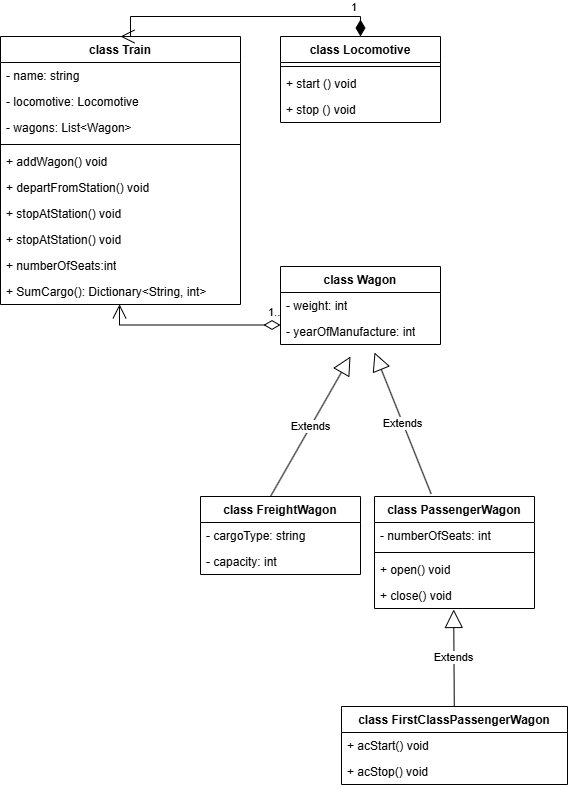

The diagram above was exported from draw.io. Its source (the exported page's mxGraphModel, read from the mxfile embedded in the PNG):
<mxGraphModel dx="911" dy="1667" grid="1" gridSize="10" guides="1" tooltips="1" connect="1" arrows="1" fold="1" page="1" pageScale="1" pageWidth="827" pageHeight="1169" math="0" shadow="0">
  <root>
    <mxCell id="WIyWlLk6GJQsqaUBKTNV-0" />
    <mxCell id="WIyWlLk6GJQsqaUBKTNV-1" parent="WIyWlLk6GJQsqaUBKTNV-0" />
    <mxCell id="Q-biPesQLiiPdUnx8j4O-0" value="&lt;div&gt;class Wagon&lt;/div&gt;&lt;div&gt;&lt;br&gt;&lt;/div&gt;" style="swimlane;fontStyle=1;align=center;verticalAlign=top;childLayout=stackLayout;horizontal=1;startSize=26;horizontalStack=0;resizeParent=1;resizeParentMax=0;resizeLast=0;collapsible=1;marginBottom=0;whiteSpace=wrap;html=1;" parent="WIyWlLk6GJQsqaUBKTNV-1" vertex="1">
      <mxGeometry x="320" y="90" width="160" height="78" as="geometry" />
    </mxCell>
    <mxCell id="Q-biPesQLiiPdUnx8j4O-1" value="&lt;div&gt;&lt;span style=&quot;background-color: initial;&quot;&gt;-&amp;nbsp;&lt;/span&gt;&lt;span style=&quot;background-color: initial;&quot;&gt;weight: int&lt;/span&gt;&lt;br&gt;&lt;/div&gt;&lt;div&gt;&lt;span style=&quot;background-color: initial;&quot;&gt;&lt;br&gt;&lt;/span&gt;&lt;/div&gt;&lt;div&gt;&lt;br&gt;&lt;/div&gt;" style="text;strokeColor=none;fillColor=none;align=left;verticalAlign=top;spacingLeft=4;spacingRight=4;overflow=hidden;rotatable=0;points=[[0,0.5],[1,0.5]];portConstraint=eastwest;whiteSpace=wrap;html=1;" parent="Q-biPesQLiiPdUnx8j4O-0" vertex="1">
      <mxGeometry y="26" width="160" height="26" as="geometry" />
    </mxCell>
    <mxCell id="Q-biPesQLiiPdUnx8j4O-10" value="&lt;div&gt;&lt;span style=&quot;background-color: initial;&quot;&gt;-&amp;nbsp;&lt;/span&gt;&lt;span style=&quot;background-color: initial;&quot;&gt;yearOfManufacture: int&lt;/span&gt;&lt;br&gt;&lt;/div&gt;&lt;div&gt;&lt;br&gt;&lt;/div&gt;" style="text;strokeColor=none;fillColor=none;align=left;verticalAlign=top;spacingLeft=4;spacingRight=4;overflow=hidden;rotatable=0;points=[[0,0.5],[1,0.5]];portConstraint=eastwest;whiteSpace=wrap;html=1;" parent="Q-biPesQLiiPdUnx8j4O-0" vertex="1">
      <mxGeometry y="52" width="160" height="26" as="geometry" />
    </mxCell>
    <mxCell id="Q-biPesQLiiPdUnx8j4O-11" value="&lt;div&gt;class Train&lt;/div&gt;" style="swimlane;fontStyle=1;align=center;verticalAlign=top;childLayout=stackLayout;horizontal=1;startSize=26;horizontalStack=0;resizeParent=1;resizeParentMax=0;resizeLast=0;collapsible=1;marginBottom=0;whiteSpace=wrap;html=1;" parent="WIyWlLk6GJQsqaUBKTNV-1" vertex="1">
      <mxGeometry x="40" y="-140" width="240" height="268" as="geometry" />
    </mxCell>
    <mxCell id="Q-biPesQLiiPdUnx8j4O-12" value="&lt;div&gt;- name:&amp;nbsp;&lt;span style=&quot;background-color: initial;&quot;&gt;string&lt;/span&gt;&lt;/div&gt;" style="text;strokeColor=none;fillColor=none;align=left;verticalAlign=top;spacingLeft=4;spacingRight=4;overflow=hidden;rotatable=0;points=[[0,0.5],[1,0.5]];portConstraint=eastwest;whiteSpace=wrap;html=1;" parent="Q-biPesQLiiPdUnx8j4O-11" vertex="1">
      <mxGeometry y="26" width="240" height="26" as="geometry" />
    </mxCell>
    <mxCell id="gZE5IogWNso_yDMz_alh-2" value="-&amp;nbsp;&lt;span style=&quot;background-color: initial;&quot;&gt;locomotive: Locomotive&lt;/span&gt;" style="text;strokeColor=none;fillColor=none;align=left;verticalAlign=top;spacingLeft=4;spacingRight=4;overflow=hidden;rotatable=0;points=[[0,0.5],[1,0.5]];portConstraint=eastwest;whiteSpace=wrap;html=1;" parent="Q-biPesQLiiPdUnx8j4O-11" vertex="1">
      <mxGeometry y="52" width="240" height="26" as="geometry" />
    </mxCell>
    <mxCell id="gZE5IogWNso_yDMz_alh-3" value="- wagons: List&amp;lt;Wagon&amp;gt;" style="text;strokeColor=none;fillColor=none;align=left;verticalAlign=top;spacingLeft=4;spacingRight=4;overflow=hidden;rotatable=0;points=[[0,0.5],[1,0.5]];portConstraint=eastwest;whiteSpace=wrap;html=1;" parent="Q-biPesQLiiPdUnx8j4O-11" vertex="1">
      <mxGeometry y="78" width="240" height="26" as="geometry" />
    </mxCell>
    <mxCell id="Q-biPesQLiiPdUnx8j4O-14" value="" style="line;strokeWidth=1;fillColor=none;align=left;verticalAlign=middle;spacingTop=-1;spacingLeft=3;spacingRight=3;rotatable=0;labelPosition=right;points=[];portConstraint=eastwest;strokeColor=inherit;" parent="Q-biPesQLiiPdUnx8j4O-11" vertex="1">
      <mxGeometry y="104" width="240" height="8" as="geometry" />
    </mxCell>
    <mxCell id="Q-biPesQLiiPdUnx8j4O-56" value="+ addWagon&lt;span style=&quot;background-color: initial;&quot;&gt;() void&lt;/span&gt;&lt;div&gt;&lt;div&gt;&lt;br&gt;&lt;/div&gt;&lt;/div&gt;" style="text;strokeColor=none;fillColor=none;align=left;verticalAlign=top;spacingLeft=4;spacingRight=4;overflow=hidden;rotatable=0;points=[[0,0.5],[1,0.5]];portConstraint=eastwest;whiteSpace=wrap;html=1;" parent="Q-biPesQLiiPdUnx8j4O-11" vertex="1">
      <mxGeometry y="112" width="240" height="26" as="geometry" />
    </mxCell>
    <mxCell id="Q-biPesQLiiPdUnx8j4O-55" value="+ departFromStation() void&lt;div&gt;&lt;br&gt;&lt;/div&gt;" style="text;strokeColor=none;fillColor=none;align=left;verticalAlign=top;spacingLeft=4;spacingRight=4;overflow=hidden;rotatable=0;points=[[0,0.5],[1,0.5]];portConstraint=eastwest;whiteSpace=wrap;html=1;" parent="Q-biPesQLiiPdUnx8j4O-11" vertex="1">
      <mxGeometry y="138" width="240" height="26" as="geometry" />
    </mxCell>
    <mxCell id="Q-biPesQLiiPdUnx8j4O-57" value="+ stopAtStation() void&lt;div&gt;&lt;br&gt;&lt;/div&gt;" style="text;strokeColor=none;fillColor=none;align=left;verticalAlign=top;spacingLeft=4;spacingRight=4;overflow=hidden;rotatable=0;points=[[0,0.5],[1,0.5]];portConstraint=eastwest;whiteSpace=wrap;html=1;" parent="Q-biPesQLiiPdUnx8j4O-11" vertex="1">
      <mxGeometry y="164" width="240" height="26" as="geometry" />
    </mxCell>
    <mxCell id="gZE5IogWNso_yDMz_alh-5" value="+ stopAtStation() void&lt;div&gt;&lt;br&gt;&lt;/div&gt;" style="text;strokeColor=none;fillColor=none;align=left;verticalAlign=top;spacingLeft=4;spacingRight=4;overflow=hidden;rotatable=0;points=[[0,0.5],[1,0.5]];portConstraint=eastwest;whiteSpace=wrap;html=1;" parent="Q-biPesQLiiPdUnx8j4O-11" vertex="1">
      <mxGeometry y="190" width="240" height="26" as="geometry" />
    </mxCell>
    <mxCell id="gZE5IogWNso_yDMz_alh-4" value="+ numberOfSeats:int&lt;div&gt;&lt;br&gt;&lt;/div&gt;" style="text;strokeColor=none;fillColor=none;align=left;verticalAlign=top;spacingLeft=4;spacingRight=4;overflow=hidden;rotatable=0;points=[[0,0.5],[1,0.5]];portConstraint=eastwest;whiteSpace=wrap;html=1;" parent="Q-biPesQLiiPdUnx8j4O-11" vertex="1">
      <mxGeometry y="216" width="240" height="26" as="geometry" />
    </mxCell>
    <mxCell id="gZE5IogWNso_yDMz_alh-6" value="+ SumCargo(): Dictionary&amp;lt;String, int&amp;gt;&lt;div&gt;&lt;br&gt;&lt;/div&gt;" style="text;strokeColor=none;fillColor=none;align=left;verticalAlign=top;spacingLeft=4;spacingRight=4;overflow=hidden;rotatable=0;points=[[0,0.5],[1,0.5]];portConstraint=eastwest;whiteSpace=wrap;html=1;" parent="Q-biPesQLiiPdUnx8j4O-11" vertex="1">
      <mxGeometry y="242" width="240" height="26" as="geometry" />
    </mxCell>
    <mxCell id="Q-biPesQLiiPdUnx8j4O-18" value="1" style="endArrow=open;html=1;endSize=12;startArrow=diamondThin;startSize=14;startFill=1;edgeStyle=orthogonalEdgeStyle;align=left;verticalAlign=bottom;rounded=0;exitX=0.5;exitY=0;exitDx=0;exitDy=0;entryX=0.5;entryY=0;entryDx=0;entryDy=0;" parent="WIyWlLk6GJQsqaUBKTNV-1" source="Q-biPesQLiiPdUnx8j4O-49" target="Q-biPesQLiiPdUnx8j4O-11" edge="1">
      <mxGeometry x="-0.7778" relative="1" as="geometry">
        <mxPoint x="250" y="310" as="sourcePoint" />
        <mxPoint x="170" y="40" as="targetPoint" />
        <mxPoint as="offset" />
        <Array as="points">
          <mxPoint x="400" y="-160" />
          <mxPoint x="170" y="-160" />
        </Array>
      </mxGeometry>
    </mxCell>
    <mxCell id="Q-biPesQLiiPdUnx8j4O-19" value="Extends" style="endArrow=block;endSize=16;endFill=0;html=1;rounded=0;" parent="WIyWlLk6GJQsqaUBKTNV-1" edge="1">
      <mxGeometry width="160" relative="1" as="geometry">
        <mxPoint x="310" y="320" as="sourcePoint" />
        <mxPoint x="390" y="180" as="targetPoint" />
      </mxGeometry>
    </mxCell>
    <mxCell id="Q-biPesQLiiPdUnx8j4O-26" value="Extends" style="endArrow=block;endSize=16;endFill=0;html=1;rounded=0;exitX=0.354;exitY=-0.023;exitDx=0;exitDy=0;exitPerimeter=0;" parent="WIyWlLk6GJQsqaUBKTNV-1" source="Q-biPesQLiiPdUnx8j4O-33" edge="1">
      <mxGeometry width="160" relative="1" as="geometry">
        <mxPoint x="484" y="266" as="sourcePoint" />
        <mxPoint x="414" y="176" as="targetPoint" />
      </mxGeometry>
    </mxCell>
    <mxCell id="Q-biPesQLiiPdUnx8j4O-27" value="class FreightWagon" style="swimlane;fontStyle=1;align=center;verticalAlign=top;childLayout=stackLayout;horizontal=1;startSize=26;horizontalStack=0;resizeParent=1;resizeParentMax=0;resizeLast=0;collapsible=1;marginBottom=0;whiteSpace=wrap;html=1;" parent="WIyWlLk6GJQsqaUBKTNV-1" vertex="1">
      <mxGeometry x="240" y="320" width="160" height="78" as="geometry" />
    </mxCell>
    <mxCell id="Q-biPesQLiiPdUnx8j4O-28" value="&lt;div&gt;- cargoType: string&lt;/div&gt;" style="text;strokeColor=none;fillColor=none;align=left;verticalAlign=top;spacingLeft=4;spacingRight=4;overflow=hidden;rotatable=0;points=[[0,0.5],[1,0.5]];portConstraint=eastwest;whiteSpace=wrap;html=1;" parent="Q-biPesQLiiPdUnx8j4O-27" vertex="1">
      <mxGeometry y="26" width="160" height="26" as="geometry" />
    </mxCell>
    <mxCell id="Q-biPesQLiiPdUnx8j4O-48" value="&lt;div&gt;- capacity: int&lt;/div&gt;&lt;div&gt;&lt;br&gt;&lt;/div&gt;" style="text;strokeColor=none;fillColor=none;align=left;verticalAlign=top;spacingLeft=4;spacingRight=4;overflow=hidden;rotatable=0;points=[[0,0.5],[1,0.5]];portConstraint=eastwest;whiteSpace=wrap;html=1;" parent="Q-biPesQLiiPdUnx8j4O-27" vertex="1">
      <mxGeometry y="52" width="160" height="26" as="geometry" />
    </mxCell>
    <mxCell id="Q-biPesQLiiPdUnx8j4O-33" value="&lt;div&gt;class PassengerWagon&lt;/div&gt;" style="swimlane;fontStyle=1;align=center;verticalAlign=top;childLayout=stackLayout;horizontal=1;startSize=26;horizontalStack=0;resizeParent=1;resizeParentMax=0;resizeLast=0;collapsible=1;marginBottom=0;whiteSpace=wrap;html=1;" parent="WIyWlLk6GJQsqaUBKTNV-1" vertex="1">
      <mxGeometry x="414" y="320" width="160" height="112" as="geometry" />
    </mxCell>
    <mxCell id="Q-biPesQLiiPdUnx8j4O-34" value="&lt;div&gt;- numberOfSeats: int&lt;br&gt;&lt;/div&gt;" style="text;strokeColor=none;fillColor=none;align=left;verticalAlign=top;spacingLeft=4;spacingRight=4;overflow=hidden;rotatable=0;points=[[0,0.5],[1,0.5]];portConstraint=eastwest;whiteSpace=wrap;html=1;" parent="Q-biPesQLiiPdUnx8j4O-33" vertex="1">
      <mxGeometry y="26" width="160" height="26" as="geometry" />
    </mxCell>
    <mxCell id="Q-biPesQLiiPdUnx8j4O-36" value="" style="line;strokeWidth=1;fillColor=none;align=left;verticalAlign=middle;spacingTop=-1;spacingLeft=3;spacingRight=3;rotatable=0;labelPosition=right;points=[];portConstraint=eastwest;strokeColor=inherit;" parent="Q-biPesQLiiPdUnx8j4O-33" vertex="1">
      <mxGeometry y="52" width="160" height="8" as="geometry" />
    </mxCell>
    <mxCell id="Q-biPesQLiiPdUnx8j4O-40" value="+ open&lt;span style=&quot;background-color: initial;&quot;&gt;() void&lt;/span&gt;&lt;div&gt;&lt;div&gt;&lt;br&gt;&lt;/div&gt;&lt;/div&gt;" style="text;strokeColor=none;fillColor=none;align=left;verticalAlign=top;spacingLeft=4;spacingRight=4;overflow=hidden;rotatable=0;points=[[0,0.5],[1,0.5]];portConstraint=eastwest;whiteSpace=wrap;html=1;" parent="Q-biPesQLiiPdUnx8j4O-33" vertex="1">
      <mxGeometry y="60" width="160" height="26" as="geometry" />
    </mxCell>
    <mxCell id="Q-biPesQLiiPdUnx8j4O-39" value="+ close() void&lt;div&gt;&lt;br&gt;&lt;/div&gt;" style="text;strokeColor=none;fillColor=none;align=left;verticalAlign=top;spacingLeft=4;spacingRight=4;overflow=hidden;rotatable=0;points=[[0,0.5],[1,0.5]];portConstraint=eastwest;whiteSpace=wrap;html=1;" parent="Q-biPesQLiiPdUnx8j4O-33" vertex="1">
      <mxGeometry y="86" width="160" height="26" as="geometry" />
    </mxCell>
    <mxCell id="Q-biPesQLiiPdUnx8j4O-47" value="Extends" style="endArrow=block;endSize=16;endFill=0;html=1;rounded=0;entryX=0.495;entryY=1.038;entryDx=0;entryDy=0;entryPerimeter=0;" parent="WIyWlLk6GJQsqaUBKTNV-1" source="Q-biPesQLiiPdUnx8j4O-41" target="Q-biPesQLiiPdUnx8j4O-39" edge="1">
      <mxGeometry width="160" relative="1" as="geometry">
        <mxPoint x="470" y="580" as="sourcePoint" />
        <mxPoint x="465.5" y="458" as="targetPoint" />
      </mxGeometry>
    </mxCell>
    <mxCell id="Q-biPesQLiiPdUnx8j4O-49" value="&lt;div&gt;&lt;div&gt;class Locomotive&lt;/div&gt;&lt;/div&gt;" style="swimlane;fontStyle=1;align=center;verticalAlign=top;childLayout=stackLayout;horizontal=1;startSize=26;horizontalStack=0;resizeParent=1;resizeParentMax=0;resizeLast=0;collapsible=1;marginBottom=0;whiteSpace=wrap;html=1;" parent="WIyWlLk6GJQsqaUBKTNV-1" vertex="1">
      <mxGeometry x="320" y="-140" width="160" height="86" as="geometry" />
    </mxCell>
    <mxCell id="Q-biPesQLiiPdUnx8j4O-51" value="" style="line;strokeWidth=1;fillColor=none;align=left;verticalAlign=middle;spacingTop=-1;spacingLeft=3;spacingRight=3;rotatable=0;labelPosition=right;points=[];portConstraint=eastwest;strokeColor=inherit;" parent="Q-biPesQLiiPdUnx8j4O-49" vertex="1">
      <mxGeometry y="26" width="160" height="8" as="geometry" />
    </mxCell>
    <mxCell id="Q-biPesQLiiPdUnx8j4O-52" value="+ start () void&lt;div&gt;&lt;br&gt;&lt;/div&gt;" style="text;strokeColor=none;fillColor=none;align=left;verticalAlign=top;spacingLeft=4;spacingRight=4;overflow=hidden;rotatable=0;points=[[0,0.5],[1,0.5]];portConstraint=eastwest;whiteSpace=wrap;html=1;" parent="Q-biPesQLiiPdUnx8j4O-49" vertex="1">
      <mxGeometry y="34" width="160" height="26" as="geometry" />
    </mxCell>
    <mxCell id="Q-biPesQLiiPdUnx8j4O-53" value="+ stop&amp;nbsp;&lt;span style=&quot;background-color: initial;&quot;&gt;() void&lt;/span&gt;&lt;div&gt;&lt;div&gt;&lt;br&gt;&lt;/div&gt;&lt;/div&gt;" style="text;strokeColor=none;fillColor=none;align=left;verticalAlign=top;spacingLeft=4;spacingRight=4;overflow=hidden;rotatable=0;points=[[0,0.5],[1,0.5]];portConstraint=eastwest;whiteSpace=wrap;html=1;" parent="Q-biPesQLiiPdUnx8j4O-49" vertex="1">
      <mxGeometry y="60" width="160" height="26" as="geometry" />
    </mxCell>
    <mxCell id="Q-biPesQLiiPdUnx8j4O-54" value="1.." style="endArrow=open;html=1;endSize=12;startArrow=diamondThin;startSize=14;startFill=0;edgeStyle=orthogonalEdgeStyle;align=left;verticalAlign=bottom;rounded=0;exitX=0;exitY=0.75;exitDx=0;exitDy=0;entryX=0.496;entryY=0.993;entryDx=0;entryDy=0;entryPerimeter=0;" parent="WIyWlLk6GJQsqaUBKTNV-1" source="Q-biPesQLiiPdUnx8j4O-0" target="gZE5IogWNso_yDMz_alh-6" edge="1">
      <mxGeometry x="-0.8487" y="-4" relative="1" as="geometry">
        <mxPoint x="270" y="60" as="sourcePoint" />
        <mxPoint x="130" y="210" as="targetPoint" />
        <mxPoint as="offset" />
      </mxGeometry>
    </mxCell>
    <mxCell id="Q-biPesQLiiPdUnx8j4O-41" value="class FirstClassPassengerWagon" style="swimlane;fontStyle=1;align=center;verticalAlign=top;childLayout=stackLayout;horizontal=1;startSize=26;horizontalStack=0;resizeParent=1;resizeParentMax=0;resizeLast=0;collapsible=1;marginBottom=0;whiteSpace=wrap;html=1;" parent="WIyWlLk6GJQsqaUBKTNV-1" vertex="1">
      <mxGeometry x="381" y="530" width="226" height="78" as="geometry" />
    </mxCell>
    <mxCell id="Q-biPesQLiiPdUnx8j4O-45" value="+ acStart&lt;span style=&quot;background-color: initial;&quot;&gt;() void&lt;/span&gt;&lt;div&gt;&lt;div&gt;&lt;br&gt;&lt;/div&gt;&lt;/div&gt;" style="text;strokeColor=none;fillColor=none;align=left;verticalAlign=top;spacingLeft=4;spacingRight=4;overflow=hidden;rotatable=0;points=[[0,0.5],[1,0.5]];portConstraint=eastwest;whiteSpace=wrap;html=1;" parent="Q-biPesQLiiPdUnx8j4O-41" vertex="1">
      <mxGeometry y="26" width="226" height="26" as="geometry" />
    </mxCell>
    <mxCell id="Q-biPesQLiiPdUnx8j4O-46" value="+ acStop() void&lt;div&gt;&lt;br&gt;&lt;/div&gt;" style="text;strokeColor=none;fillColor=none;align=left;verticalAlign=top;spacingLeft=4;spacingRight=4;overflow=hidden;rotatable=0;points=[[0,0.5],[1,0.5]];portConstraint=eastwest;whiteSpace=wrap;html=1;" parent="Q-biPesQLiiPdUnx8j4O-41" vertex="1">
      <mxGeometry y="52" width="226" height="26" as="geometry" />
    </mxCell>
  </root>
</mxGraphModel>